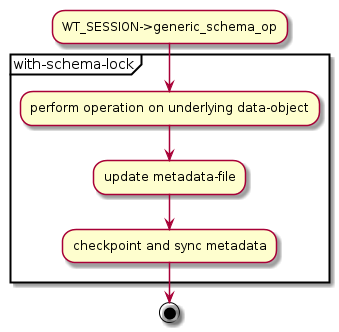

The diagram above was rendered by PlantUML. Its source (embedded in the PNG):
@startuml{schema_generic.png}
:WT_SESSION->generic_schema_op;
partition with-schema-lock {
    :perform operation on underlying data-object;
    :update metadata-file;
    :checkpoint and sync metadata;
}
stop
@enduml